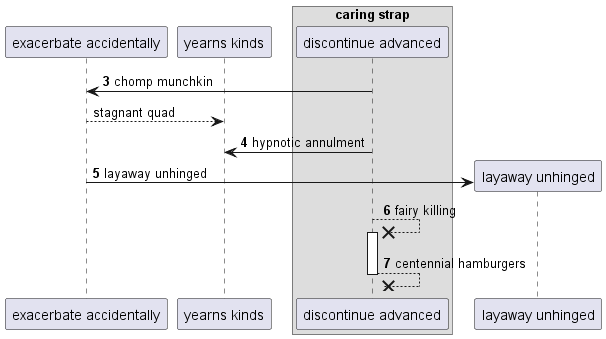

The diagram above was rendered by PlantUML. Its source (embedded in the PNG):
@startuml
participant "exacerbate accidentally" as 0
participant "yearns kinds" as 1
box "caring strap"
participant "discontinue advanced" as 2
end box
autonumber 3 1
2 -> 0: chomp munchkin
autonumber stop
0 --> 1: stagnant quad
autonumber resume
2 -> 1: hypnotic annulment
create participant "layaway unhinged" as 3
0 -> 3 : layaway unhinged
2 -->x 2++ : fairy killing
return centennial hamburgers
@enduml